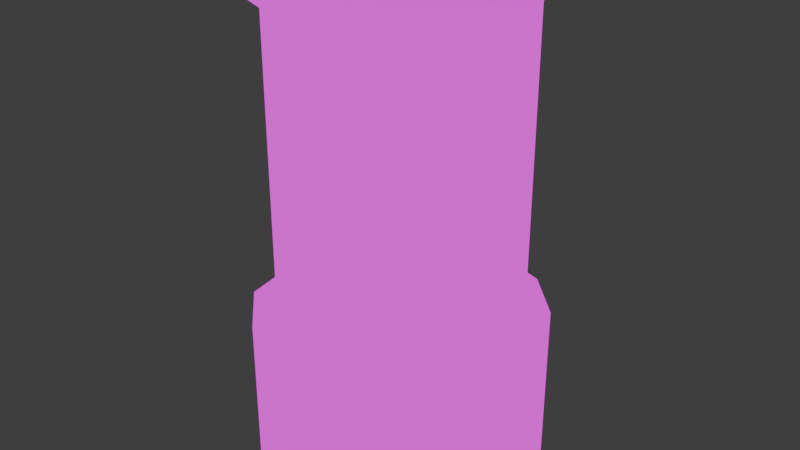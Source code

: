 # Source: towerelementmid.blend  (saved by Blender 4.0.36; exported with 4.5.12 LTS)
import bpy
from mathutils import Matrix  # noqa: F401  (used for matrix-valued properties, if any)

bpy.ops.wm.read_factory_settings(use_empty=True)
scene = bpy.context.scene
scene.name = 'Scene'

# ---- collections
col_collection = bpy.data.collections.new('Collection'); scene.collection.children.link(col_collection)

# ---- images (referenced by path relative to the original .blend; pixels are not part of the script)
import os
ASSET_DIR = os.environ.get("B2B_ASSET_DIR", "")  # directory of the original .blend (textures are referenced by path, not embedded)
HERE = os.path.dirname(os.path.abspath(__file__))  # packed textures are extracted next to this script under _unpacked/

def load_image(name, relpath, width, height, colorspace="sRGB"):
    """Load a texture the original file referenced (path relative to the .blend, or extracted next to this script)."""
    p = next((c for c in (os.path.join(HERE, relpath), os.path.join(ASSET_DIR, relpath)) if relpath and os.path.exists(c)), "")
    if p:
        img = bpy.data.images.load(p, check_existing=True)
        img.name = name
    else:  # same state as the original file: an image datablock whose file is absent (Cycles renders it pink)
        img = bpy.data.images.new(name, width, height)
        img.source = "FILE"
        img.filepath = "//" + (relpath or name)
    img.colorspace_settings.name = colorspace
    return img
img_towermap_png = load_image('towermap.png', 'towermap.png', 1024, 1024, 'sRGB')
img_towermap_png_001 = load_image('towermap.png.001', 'towermap.png', 1024, 1024, 'sRGB')

# ---- materials (node trees are filled in below, after node groups)
mat_material = bpy.data.materials.new('Material')
mat_material.use_transparent_shadow = False

# ---- node groups
ng_auto_smooth = bpy.data.node_groups.new('Auto Smooth', 'GeometryNodeTree')
_s = ng_auto_smooth.interface.new_socket(name='Geometry', in_out='OUTPUT', socket_type='NodeSocketGeometry')
_s = ng_auto_smooth.interface.new_socket(name='Geometry', in_out='INPUT', socket_type='NodeSocketGeometry')
_s = ng_auto_smooth.interface.new_socket(name='Angle', in_out='INPUT', socket_type='NodeSocketFloat')
_s.subtype = 'ANGLE'
_s.min_value = 0.0
_s.max_value = 3.142
ng_auto_smooth.is_modifier = True
_N = ng_auto_smooth.nodes; _L = ng_auto_smooth.links
n0 = _N.new('NodeGroupOutput'); n0.name = 'Group Output'; n0.location = (480, -100)
n1 = _N.new('NodeGroupInput'); n1.name = 'Group Input'; n1.location = (-420, -300)
n2 = _N.new('NodeGroupInput'); n2.name = 'Group Input.001'; n2.location = (-60, -100)
n3 = _N.new('GeometryNodeSetShadeSmooth'); n3.name = 'Set Shade Smooth'; n3.location = (120, -100)
n3.domain = 'EDGE'
n4 = _N.new('GeometryNodeSetShadeSmooth'); n4.name = 'Set Shade Smooth.001'; n4.location = (300, -100)
n5 = _N.new('GeometryNodeInputMeshEdgeAngle'); n5.name = 'Edge Angle'; n5.location = (-420, -220)
n6 = _N.new('GeometryNodeInputEdgeSmooth'); n6.name = 'Is Edge Smooth'; n6.location = (-60, -160)
n7 = _N.new('GeometryNodeInputShadeSmooth'); n7.name = 'Is Face Smooth'; n7.location = (-240, -340)
n8 = _N.new('FunctionNodeBooleanMath'); n8.name = 'Boolean Math'; n8.location = (-60, -220)
n9 = _N.new('FunctionNodeCompare'); n9.name = 'Compare'; n9.location = (-240, -180)
n9.operation = 'LESS_EQUAL'
_L.new(n5.outputs[0], n9.inputs[0])
_L.new(n4.outputs[0], n0.inputs[0])
_L.new(n1.outputs[1], n9.inputs[1])
_L.new(n9.outputs[0], n8.inputs[0])
_L.new(n7.outputs[0], n8.inputs[1])
_L.new(n2.outputs[0], n3.inputs[0])
_L.new(n6.outputs[0], n3.inputs[1])
_L.new(n3.outputs[0], n4.inputs[0])
_L.new(n8.outputs[0], n3.inputs[2])
n0.is_active_output = True

# ---- material node trees
mat_material.use_nodes = True; mat_material.node_tree.nodes.clear()
_N = mat_material.node_tree.nodes; _L = mat_material.node_tree.links
n0 = _N.new('ShaderNodeMixShader'); n0.name = 'Mix Shader.001'; n0.location = (1676, 1083)
n0.inputs[0].default_value = 1.0
n1 = _N.new('ShaderNodeTexImage'); n1.name = 'Image Texture.001'; n1.location = (1033, 1294)
n1.image = img_towermap_png
n1.interpolation = 'Closest'
n2 = _N.new('ShaderNodeBsdfPrincipled'); n2.name = 'Principled BSDF.001'; n2.location = (1356, 1309)
n2.inputs[2].default_value = 1.0
n2.inputs[3].default_value = 1.45
n3 = _N.new('ShaderNodeTexImage'); n3.name = 'Image Texture'; n3.location = (-405, 581)
n3.image = img_towermap_png_001
n3.interpolation = 'Closest'
n4 = _N.new('ShaderNodeSeparateColor'); n4.name = 'Separate Color'; n4.location = (294, 895)
n5 = _N.new('ShaderNodeShaderToRGB'); n5.name = 'Shader to RGB'; n5.location = (121, 800)
n6 = _N.new('ShaderNodeMath'); n6.name = 'Math'; n6.location = (640, 796)
n6.operation = 'CEIL'
n6.use_clamp = True
n7 = _N.new('ShaderNodeMix'); n7.name = 'Mix'; n7.location = (822, 962)
n7.inputs[0].default_value = 0.0
n8 = _N.new('ShaderNodeMapRange'); n8.name = 'Map Range'; n8.location = (462, 951)
n8.interpolation_type = 'STEPPED'
n8.inputs[1].default_value = 0.01
n8.inputs[5].default_value = 80.0
n9 = _N.new('ShaderNodeBsdfDiffuse'); n9.name = 'Diffuse BSDF'; n9.location = (-53, 753)
n10 = _N.new('ShaderNodeMix'); n10.name = 'Mix.002'; n10.location = (460, 606)
n10.data_type = 'RGBA'
n10.inputs[0].default_value = 0.8533
n10.inputs[7].default_value = (0.001668, 0.007015, 0.01395, 1.0)
n11 = _N.new('ShaderNodeMix'); n11.name = 'Mix.001'; n11.location = (1051, 868)
n11.data_type = 'RGBA'
n12 = _N.new('ShaderNodeOutputMaterial'); n12.name = 'Material Output.001'; n12.location = (1326, 882)
_L.new(n4.outputs[2], n8.inputs[0])
_L.new(n5.outputs[0], n4.inputs[0])
_L.new(n8.outputs[0], n6.inputs[0])
_L.new(n7.outputs[0], n11.inputs[0])
_L.new(n6.outputs[0], n7.inputs[2])
_L.new(n8.outputs[0], n7.inputs[3])
_L.new(n10.outputs[2], n11.inputs[6])
_L.new(n9.outputs[0], n5.inputs[0])
_L.new(n2.outputs[0], n0.inputs[1])
_L.new(n3.outputs[0], n9.inputs[0])
_L.new(n3.outputs[0], n10.inputs[6])
_L.new(n3.outputs[0], n11.inputs[7])
_L.new(n1.outputs[0], n2.inputs[0])
_L.new(n11.outputs[2], n12.inputs[0])
n12.is_active_output = True

# ---- world
world_world = bpy.data.worlds.new('World'); scene.world = world_world
world_world.use_nodes = True; world_world.node_tree.nodes.clear()
_N = world_world.node_tree.nodes; _L = world_world.node_tree.links
n0 = _N.new('ShaderNodeOutputWorld'); n0.name = 'World Output'; n0.location = (300, 300)
n1 = _N.new('ShaderNodeBackground'); n1.name = 'Background'; n1.location = (10, 300)
n1.inputs[0].default_value = (0.5603, 0.5603, 0.5603, 1.0)
n1.inputs[1].default_value = 0.1
_L.new(n1.outputs[0], n0.inputs[0])
n0.is_active_output = True
world_world.color = (0.05088, 0.05088, 0.05088)
world_world.use_sun_shadow = False
world_world.sun_shadow_jitter_overblur = 0.0

# ---- meshes
me_cube_002 = bpy.data.meshes.new('Cube.002')
me_cube_002.from_pydata([(-0.6261, -1.0, -8.33e-08), (-1.0, -0.6261, -8.33e-08), (-1.0, 0.6261, -8.33e-08), (-0.6261, 1.0, -8.33e-08), (0.6261, -1.0, -8.33e-08), (-0.6261, -1.0, 2.0), (-0.6261, 1.0, 2.0), (0.6261, -1.0, 2.0), (0.6261, -0.6261, 2.0), (0.6261, 0.6261, 2.0), (-0.6261, -0.6261, 2.0), (-0.6261, 0.6261, 2.0), (0.6261, -0.6261, -8.941e-08), (0.6261, 0.6261, -8.941e-08), (-0.6261, -0.6261, -8.941e-08), (-0.6261, 0.6261, -8.941e-08), (0.6261, 1.0, -8.33e-08), (1.0, 0.6261, -8.33e-08), (0.6261, 1.0, 2.0), (1.0, 0.6261, 2.0), (-1.0, 0.6261, 2.0), (-1.0, -0.6261, 2.0), (1.0, -0.6261, -8.33e-08), (1.0, -0.6261, 2.0), (-1.0, 0.2399, 1.198), (-1.0, -0.2382, 1.198), (-1.0, -0.2382, 0.8001), (-1.0, 0.2416, 0.8001), (-1.0, 0.1426, 1.198), (-1.0, -0.1437, 1.198), (-1.0, 0.1426, 1.677), (-1.0, -0.1437, 1.677), (-1.103, -0.1437, 1.198), (-1.103, -0.2382, 1.198), (-1.103, -0.2382, 0.8001), (-1.103, 0.2416, 0.8001), (-1.103, 0.2399, 1.198), (-1.103, 0.1426, 1.198), (-0.9194, 0.1426, 1.198), (-0.9194, -0.1437, 1.198), (-0.9194, 0.1426, 1.677), (-0.9194, -0.1437, 1.677), (1.0, -0.2399, 1.198), (1.0, 0.2382, 1.198), (1.0, 0.2382, 0.8001), (1.0, -0.2416, 0.8001), (1.0, -0.1426, 1.198), (1.0, 0.1437, 1.198), (1.0, -0.1426, 1.677), (1.0, 0.1437, 1.677), (1.103, 0.1437, 1.198), (1.103, 0.2382, 1.198), (1.103, 0.2382, 0.8001), (1.103, -0.2416, 0.8001), (1.103, -0.2399, 1.198), (1.103, -0.1426, 1.198), (0.9194, -0.1426, 1.198), (0.9194, 0.1437, 1.198), (0.9194, -0.1426, 1.677), (0.9194, 0.1437, 1.677)], [], [(1, 21, 25, 26), (17, 19, 43, 44), (7, 4, 22, 23), (4, 12, 14, 0), (0, 5, 21, 1), (3, 6, 18, 16), (16, 18, 19, 17), (6, 3, 2, 20), (4, 7, 5, 0), (7, 8, 10, 5), (21, 10, 11, 20), (8, 7, 23), (18, 9, 19), (19, 9, 8, 23), (20, 11, 6), (6, 11, 9, 18), (5, 10, 21), (11, 10, 8, 9), (1, 14, 15, 2), (12, 4, 22), (16, 13, 17), (17, 13, 12, 22), (2, 15, 3), (3, 15, 13, 16), (0, 14, 1), (15, 14, 12, 13), (36, 35, 34, 33, 32, 37), (2, 27, 24, 20), (29, 28, 37, 32), (31, 30, 40, 41), (20, 24, 28, 30), (21, 31, 29, 25), (30, 31, 21, 20), (26, 27, 2, 1), (24, 27, 35, 36), (26, 25, 33, 34), (28, 24, 36, 37), (27, 26, 34, 35), (25, 29, 32, 33), (39, 41, 40, 38), (28, 29, 39, 38), (29, 31, 41, 39), (30, 28, 38, 40), (54, 53, 52, 51, 50, 55), (22, 45, 42, 23), (47, 46, 55, 50), (49, 48, 58, 59), (23, 42, 46, 48), (19, 49, 47, 43), (48, 49, 19, 23), (44, 45, 22, 17), (42, 45, 53, 54), (44, 43, 51, 52), (46, 42, 54, 55), (45, 44, 52, 53), (43, 47, 50, 51), (57, 59, 58, 56), (46, 47, 57, 56), (47, 49, 59, 57), (48, 46, 56, 58)])
me_cube_002.polygons.foreach_set('use_smooth', [True] * 60)
_uv = me_cube_002.uv_layers.new(name='UVMap')
_uv.uv.foreach_set('vector', [0.9141, 0.2891, 0.9141, 0.4844, 0.8828, 0.4062, 0.8828, 0.3672, 0.9141, 0.2891, 0.9141, 0.4844, 0.8828, 0.4062, 0.8828, 0.3672, 0.5547, 0.4844, 0.5547, 0.2891, 0.6016, 0.2891, 0.6016, 0.4844, 0.6016, 0.2422, 0.5547, 0.2422, 0.5547, 0.1406, 0.6016, 0.1406, 0.6016, 0.2891, 0.6016, 0.4844, 0.5547, 0.4844, 0.5547, 0.2891, 0.5547, 0.2891, 0.5547, 0.4844, 0.4531, 0.4844, 0.4531, 0.2891, 0.4531, 0.2891, 0.4531, 0.4844, 0.4062, 0.4844, 0.4062, 0.2891, 0.5547, 0.4844, 0.5547, 0.2891, 0.6016, 0.2891, 0.6016, 0.4844, 0.5547, 0.2891, 0.5547, 0.4844, 0.4531, 0.4844, 0.4531, 0.2891, 0.6016, 0.6328, 0.5547, 0.6328, 0.5547, 0.5312, 0.6016, 0.5312, 0.5547, 0.4844, 0.5547, 0.5312, 0.4531, 0.5312, 0.4531, 0.4844, 0.5547, 0.6328, 0.6016, 0.6328, 0.5547, 0.6797, 0.4062, 0.6328, 0.4531, 0.6328, 0.4531, 0.6797, 0.4531, 0.6797, 0.4531, 0.6328, 0.5547, 0.6328, 0.5547, 0.6797, 0.4531, 0.4844, 0.4531, 0.5312, 0.4062, 0.5312, 0.4062, 0.5312, 0.4531, 0.5312, 0.4531, 0.6328, 0.4062, 0.6328, 0.6016, 0.5312, 0.5547, 0.5312, 0.5547, 0.4844, 0.4531, 0.5312, 0.5547, 0.5312, 0.5547, 0.6328, 0.4531, 0.6328, 0.5547, 0.09375, 0.5547, 0.1406, 0.4531, 0.1406, 0.4531, 0.09375, 0.5547, 0.2422, 0.6016, 0.2422, 0.5547, 0.2891, 0.4062, 0.2422, 0.4531, 0.2422, 0.4531, 0.2891, 0.4531, 0.2891, 0.4531, 0.2422, 0.5547, 0.2422, 0.5547, 0.2891, 0.4531, 0.09375, 0.4531, 0.1406, 0.4062, 0.1406, 0.4062, 0.1406, 0.4531, 0.1406, 0.4531, 0.2422, 0.4062, 0.2422, 0.6016, 0.1406, 0.5547, 0.1406, 0.5547, 0.09375, 0.4531, 0.1406, 0.5547, 0.1406, 0.5547, 0.2422, 0.4531, 0.2422, 0.8438, 0.4062, 0.8438, 0.3672, 0.8828, 0.3672, 0.8828, 0.4062, 0.875, 0.4062, 0.8516, 0.4062, 0.8125, 0.2891, 0.8438, 0.3672, 0.8438, 0.4062, 0.8125, 0.4844, 0.9922, 0.4688, 0.9688, 0.4688, 0.9688, 0.4766, 0.9922, 0.4766, 0.9922, 0.4609, 0.9688, 0.4609, 0.9688, 0.4531, 0.9922, 0.4531, 0.8125, 0.4844, 0.8438, 0.4062, 0.8516, 0.4062, 0.8516, 0.4531, 0.9141, 0.4844, 0.875, 0.4531, 0.875, 0.4062, 0.8828, 0.4062, 0.8516, 0.4531, 0.875, 0.4531, 0.9141, 0.4844, 0.8125, 0.4844, 0.8828, 0.3672, 0.8438, 0.3672, 0.8125, 0.2891, 0.9141, 0.2891, 0.9688, 0.4062, 0.9688, 0.3672, 0.9766, 0.3672, 0.9766, 0.4062, 0.9766, 0.3672, 0.9766, 0.4062, 0.9688, 0.4062, 0.9688, 0.3672, 0.9688, 0.4688, 0.9609, 0.4688, 0.9609, 0.4766, 0.9688, 0.4766, 0.9609, 0.3594, 1.0, 0.3594, 1.0, 0.3672, 0.9609, 0.3672, 1.0, 0.4688, 0.9922, 0.4688, 0.9922, 0.4766, 1.0, 0.4766, 0.875, 0.4062, 0.875, 0.4531, 0.8516, 0.4531, 0.8516, 0.4062, 0.9688, 0.4766, 0.9922, 0.4766, 0.9922, 0.4844, 0.9688, 0.4844, 0.9688, 0.4062, 0.9688, 0.4531, 0.9766, 0.4531, 0.9766, 0.4062, 0.9766, 0.4531, 0.9766, 0.4062, 0.9688, 0.4062, 0.9688, 0.4531, 0.8438, 0.4062, 0.8438, 0.3672, 0.8828, 0.3672, 0.8828, 0.4062, 0.875, 0.4062, 0.8516, 0.4062, 0.8125, 0.2891, 0.8438, 0.3672, 0.8438, 0.4062, 0.8125, 0.4844, 0.9922, 0.4688, 0.9688, 0.4688, 0.9688, 0.4766, 0.9922, 0.4766, 0.9922, 0.4609, 0.9688, 0.4609, 0.9688, 0.4531, 0.9922, 0.4531, 0.8125, 0.4844, 0.8438, 0.4062, 0.8516, 0.4062, 0.8516, 0.4531, 0.9141, 0.4844, 0.875, 0.4531, 0.875, 0.4062, 0.8828, 0.4062, 0.8516, 0.4531, 0.875, 0.4531, 0.9141, 0.4844, 0.8125, 0.4844, 0.8828, 0.3672, 0.8438, 0.3672, 0.8125, 0.2891, 0.9141, 0.2891, 0.9688, 0.4062, 0.9688, 0.3672, 0.9766, 0.3672, 0.9766, 0.4062, 0.9766, 0.3672, 0.9766, 0.4062, 0.9688, 0.4062, 0.9688, 0.3672, 0.9688, 0.4688, 0.9609, 0.4688, 0.9609, 0.4766, 0.9688, 0.4766, 0.9609, 0.3594, 1.0, 0.3594, 1.0, 0.3672, 0.9609, 0.3672, 1.0, 0.4688, 0.9922, 0.4688, 0.9922, 0.4766, 1.0, 0.4766, 0.875, 0.4062, 0.875, 0.4531, 0.8516, 0.4531, 0.8516, 0.4062, 0.9688, 0.4766, 0.9922, 0.4766, 0.9922, 0.4844, 0.9688, 0.4844, 0.9688, 0.4062, 0.9688, 0.4531, 0.9766, 0.4531, 0.9766, 0.4062, 0.9766, 0.4531, 0.9766, 0.4062, 0.9688, 0.4062, 0.9688, 0.4531])
me_cube_002.materials.append(mat_material)
me_cube_002.update()
me_cube_006 = bpy.data.meshes.new('Cube.006')
me_cube_006.from_pydata([(-0.7513, -1.2, -1.192e-07), (0.7513, -1.2, -1.192e-07), (1.2, 0.7513, 3.576e-07), (-0.7513, -1.2, 1.803), (-1.2, -0.7513, 1.803), (0.7513, -1.2, 1.803), (1.2, -0.7513, 1.803), (0.7513, -0.7513, -1.192e-07), (0.7513, 0.7513, -1.192e-07), (-0.7513, -0.7513, -1.192e-07), (-0.7513, 0.7513, -1.192e-07), (-0.6261, -1.0, 2.0), (-1.0, -0.6261, 2.0), (0.6261, -1.0, 2.0), (0.6261, -0.6261, 2.0), (0.6261, 0.6261, 2.0), (-0.6261, -0.6261, 2.0), (-0.6261, 0.6261, 2.0), (0.7513, 1.2, -1.192e-07), (-1.2, 0.7513, 3.576e-07), (-0.7513, 1.2, -1.192e-07), (0.7513, 1.2, 1.803), (-0.7513, 1.2, 1.803), (-1.2, 0.7513, 1.803), (0.6261, 1.0, 2.0), (-0.6261, 1.0, 2.0), (-1.0, 0.6261, 2.0), (1.2, -0.7513, -1.192e-07), (1.2, 0.7513, 1.803), (1.0, -0.6261, 2.0), (1.0, 0.6261, 2.0), (-1.2, -0.7513, -1.192e-07)], [], [(5, 1, 27, 6), (1, 7, 9, 0), (0, 3, 4, 31), (1, 5, 3, 0), (31, 9, 10, 19), (7, 1, 27), (18, 8, 2), (2, 8, 7, 27), (19, 10, 20), (20, 10, 8, 18), (0, 9, 31), (10, 9, 7, 8), (13, 14, 16, 11), (12, 16, 17, 26), (14, 13, 29), (24, 15, 30), (30, 15, 14, 29), (26, 17, 25), (25, 17, 15, 24), (11, 16, 12), (17, 16, 14, 15), (4, 3, 11, 12), (3, 5, 13, 11), (6, 29, 13, 5), (22, 20, 19, 23), (18, 21, 28, 2), (20, 22, 21, 18), (28, 21, 24, 30), (21, 22, 25, 24), (23, 26, 25, 22), (2, 28, 6, 27), (6, 28, 30, 29), (31, 4, 23, 19), (23, 4, 12, 26)])
me_cube_006.polygons.foreach_set('use_smooth', [True] * 34)
_uv = me_cube_006.uv_layers.new(name='UVMap')
_uv.uv.foreach_set('vector', [0.3359, 0.4688, 0.3359, 0.2891, 0.3906, 0.2891, 0.3906, 0.4688, 0.6016, 0.2422, 0.5547, 0.2422, 0.5547, 0.1406, 0.6016, 0.1406, 0.2031, 0.2891, 0.2031, 0.4688, 0.1484, 0.4688, 0.1484, 0.2891, 0.3359, 0.2891, 0.3359, 0.4688, 0.2031, 0.4688, 0.2031, 0.2891, 0.5547, 0.09375, 0.5547, 0.1406, 0.4531, 0.1406, 0.4531, 0.09375, 0.5547, 0.2422, 0.6016, 0.2422, 0.5547, 0.2891, 0.4062, 0.2422, 0.4531, 0.2422, 0.4531, 0.2891, 0.4531, 0.2891, 0.4531, 0.2422, 0.5547, 0.2422, 0.5547, 0.2891, 0.4531, 0.09375, 0.4531, 0.1406, 0.4062, 0.1406, 0.4062, 0.1406, 0.4531, 0.1406, 0.4531, 0.2422, 0.4062, 0.2422, 0.6016, 0.1406, 0.5547, 0.1406, 0.5547, 0.09375, 0.4531, 0.1406, 0.5547, 0.1406, 0.5547, 0.2422, 0.4531, 0.2422, 0.6016, 0.6328, 0.5547, 0.6328, 0.5547, 0.5312, 0.6016, 0.5312, 0.5547, 0.4844, 0.5547, 0.5312, 0.4531, 0.5312, 0.4531, 0.4844, 0.5547, 0.6328, 0.6016, 0.6328, 0.5547, 0.6797, 0.4062, 0.6328, 0.4531, 0.6328, 0.4531, 0.6797, 0.4531, 0.6797, 0.4531, 0.6328, 0.5547, 0.6328, 0.5547, 0.6797, 0.4531, 0.4844, 0.4531, 0.5312, 0.4062, 0.5312, 0.4062, 0.5312, 0.4531, 0.5312, 0.4531, 0.6328, 0.4062, 0.6328, 0.6016, 0.5312, 0.5547, 0.5312, 0.5547, 0.4844, 0.4531, 0.5312, 0.5547, 0.5312, 0.5547, 0.6328, 0.4531, 0.6328, 0.1484, 0.4688, 0.2031, 0.4688, 0.1984, 0.4922, 0.1532, 0.4922, 0.2031, 0.4688, 0.3359, 0.4688, 0.3239, 0.4922, 0.2152, 0.4922, 0.3906, 0.4688, 0.3855, 0.4922, 0.341, 0.4922, 0.3359, 0.4688, 0.3359, 0.4688, 0.3359, 0.2891, 0.3906, 0.2891, 0.3906, 0.4688, 0.2031, 0.2891, 0.2031, 0.4688, 0.1484, 0.4688, 0.1484, 0.2891, 0.3359, 0.2891, 0.3359, 0.4688, 0.2031, 0.4688, 0.2031, 0.2891, 0.1484, 0.4688, 0.2031, 0.4688, 0.1984, 0.4922, 0.1532, 0.4922, 0.2031, 0.4688, 0.3359, 0.4688, 0.3239, 0.4922, 0.2152, 0.4922, 0.3906, 0.4688, 0.3855, 0.4922, 0.341, 0.4922, 0.3359, 0.4688, 0.3359, 0.2891, 0.3359, 0.4688, 0.2031, 0.4688, 0.2031, 0.2891, 0.2031, 0.4688, 0.3359, 0.4688, 0.3239, 0.4922, 0.2152, 0.4922, 0.3359, 0.2891, 0.3359, 0.4688, 0.2031, 0.4688, 0.2031, 0.2891, 0.2031, 0.4688, 0.3359, 0.4688, 0.3239, 0.4922, 0.2152, 0.4922])
me_cube_006.materials.append(mat_material)
me_cube_006.update()
me_cube_008 = bpy.data.meshes.new('Cube.008')
me_cube_008.from_pydata([(-0.6261, -1.0, -3.217e-07), (-1.0, -0.6261, -8.33e-08), (-1.0, 0.6261, -8.33e-08), (-0.6261, 1.0, -8.33e-08), (0.6261, -1.0, -8.33e-08), (-0.6261, -1.0, 1.0), (0.6261, -1.0, 1.0), (0.6261, -0.6261, -8.941e-08), (0.6261, 0.6261, -8.941e-08), (-0.6261, -0.6261, -8.941e-08), (-0.6261, 0.6261, -8.941e-08), (0.6261, 1.0, -8.33e-08), (1.0, 0.6261, -8.33e-08), (1.0, -0.6261, -8.33e-08), (1.0, -0.6261, 1.0), (0.2712, -0.6761, 1.0), (-0.2722, -0.6761, 1.0), (0.6261, -1.0, 0.7526), (-0.6261, -1.0, 0.7526), (1.0, -0.6261, 0.7526), (-1.0, -0.6261, 0.7526), (0.2717, -1.0, 1.0), (-0.2717, -1.0, 1.0), (0.2717, -1.0, 0.7526), (-0.2717, -1.0, 0.7526), (0.2717, -1.0, 1.245), (-0.2717, -1.0, 1.245), (0.2712, -0.6761, 1.245), (-0.2722, -0.6761, 1.245), (0.2717, -1.117, 1.0), (-0.2717, -1.117, 1.0), (0.2717, -1.117, 0.8338), (-0.2717, -1.117, 0.8338), (0.2717, -1.117, 1.245), (-0.2717, -1.117, 1.245), (0.6261, -1.0, 1.245), (1.0, -0.6261, 1.245), (1.076, -0.7017, 0.8338), (1.076, -0.7017, 1.0), (0.7017, -1.076, 1.0), (0.7017, -1.076, 0.8338), (0.7017, -1.076, 1.245), (1.076, -0.7017, 1.245), (0.4977, -0.8716, 1.0), (0.8736, -0.4997, 1.0), (0.4977, -0.8716, 1.245), (0.4977, -0.6766, 1.245), (0.8736, -0.4997, 1.245), (0.6746, -0.4997, 1.245), (0.4977, -0.6766, 1.0), (0.6746, -0.4997, 1.0), (-1.0, -0.6261, 1.0), (-1.076, -0.7017, 0.8338), (-1.076, -0.7017, 1.0), (-0.7017, -1.076, 1.0), (-0.7017, -1.076, 0.8338), (-0.6261, -1.0, 1.245), (-1.0, -0.6261, 1.245), (-0.8716, -0.4977, 1.0), (-0.4997, -0.8736, 1.0), (-0.6766, -0.4977, 1.0), (-0.4997, -0.6746, 1.0), (-0.4828, -0.4828, 1.0), (0.4828, -0.4828, 1.0), (-0.4828, 0.4828, 1.0), (0.4828, 0.4828, 1.0), (-1.076, -0.7017, 1.245), (-0.7017, -1.076, 1.245), (-0.8716, -0.4977, 1.245), (-0.6766, -0.4977, 1.245), (-0.4997, -0.8736, 1.245), (-0.4997, -0.6746, 1.245), (0.6261, 1.0, 1.0), (-0.6261, 1.0, 1.0), (-1.0, 0.6261, 1.0), (-0.2712, 0.6761, 1.0), (0.2722, 0.6761, 1.0), (-0.6261, 1.0, 0.7526), (0.6261, 1.0, 0.7526), (-1.0, 0.6261, 0.7526), (1.0, 0.6261, 0.7526), (-0.2717, 1.0, 1.0), (0.2717, 1.0, 1.0), (-0.2717, 1.0, 0.7526), (0.2717, 1.0, 0.7526), (-0.2717, 1.0, 1.245), (0.2717, 1.0, 1.245), (-0.2712, 0.6761, 1.245), (0.2722, 0.6761, 1.245), (-0.2717, 1.117, 1.0), (0.2717, 1.117, 1.0), (-0.2717, 1.117, 0.8338), (0.2717, 1.117, 0.8338), (-0.2717, 1.117, 1.245), (0.2717, 1.117, 1.245), (-0.6261, 1.0, 1.245), (-1.0, 0.6261, 1.245), (-1.076, 0.7017, 0.8338), (-1.076, 0.7017, 1.0), (-0.7017, 1.076, 1.0), (-0.7017, 1.076, 0.8338), (-0.7017, 1.076, 1.245), (-1.076, 0.7017, 1.245), (-0.4977, 0.8716, 1.0), (-0.8736, 0.4997, 1.0), (-0.4977, 0.8716, 1.245), (-0.4977, 0.6766, 1.245), (-0.8736, 0.4997, 1.245), (-0.6746, 0.4997, 1.245), (-0.4977, 0.6766, 1.0), (-0.6746, 0.4997, 1.0), (1.0, 0.6261, 1.0), (1.076, 0.7017, 0.8338), (1.076, 0.7017, 1.0), (0.7017, 1.076, 1.0), (0.7017, 1.076, 0.8338), (0.6261, 1.0, 1.245), (1.0, 0.6261, 1.245), (0.8716, 0.4977, 1.0), (0.4997, 0.8736, 1.0), (0.6766, 0.4977, 1.0), (0.4997, 0.6746, 1.0), (1.076, 0.7017, 1.245), (0.7017, 1.076, 1.245), (0.8716, 0.4977, 1.245), (0.6766, 0.4977, 1.245), (0.4997, 0.8736, 1.245), (0.4997, 0.6746, 1.245), (0.6761, 0.2712, 1.0), (0.6761, -0.2722, 1.0), (1.0, 0.2717, 1.0), (1.0, -0.2717, 1.0), (1.0, 0.2717, 0.7526), (1.0, -0.2717, 0.7526), (1.0, 0.2717, 1.245), (1.0, -0.2717, 1.245), (0.6761, 0.2712, 1.245), (0.6761, -0.2722, 1.245), (1.117, 0.2717, 1.0), (1.117, -0.2717, 1.0), (1.117, 0.2717, 0.8338), (1.117, -0.2717, 0.8338), (1.117, 0.2717, 1.245), (1.117, -0.2717, 1.245), (-0.6761, -0.2712, 1.0), (-0.6761, 0.2722, 1.0), (-1.0, -0.2717, 1.0), (-1.0, 0.2717, 1.0), (-1.0, -0.2717, 0.7526), (-1.0, 0.2717, 0.7526), (-1.0, -0.2717, 1.245), (-1.0, 0.2717, 1.245), (-0.6761, -0.2712, 1.245), (-0.6761, 0.2722, 1.245), (-1.117, -0.2717, 1.0), (-1.117, 0.2717, 1.0), (-1.117, -0.2717, 0.8338), (-1.117, 0.2717, 0.8338), (-1.117, -0.2717, 1.245), (-1.117, 0.2717, 1.245), (-0.2722, -0.6761, 0.9342), (0.2712, -0.6761, 0.9342), (-0.4828, 0.4828, 0.9342), (-0.4828, -0.4828, 0.9342), (0.4828, -0.4828, 0.9342), (0.4828, 0.4828, 0.9342), (0.2722, 0.6761, 0.9342), (-0.2712, 0.6761, 0.9342), (0.6761, -0.2722, 0.9342), (0.6761, 0.2712, 0.9342), (-0.6761, 0.2722, 0.9342), (-0.6761, -0.2712, 0.9342)], [], [(17, 4, 13, 19), (4, 0, 9, 7), (0, 24, 18), (1, 2, 10, 9), (7, 13, 4), (11, 12, 8), (12, 13, 7, 8), (2, 3, 10), (3, 11, 8, 10), (0, 1, 9), (10, 8, 7, 9), (25, 26, 34, 33), (4, 23, 24, 0), (69, 60, 58, 68), (14, 36, 42, 38), (17, 6, 21, 23), (21, 25, 33, 29), (25, 27, 28, 26), (16, 22, 26, 28), (21, 15, 27, 25), (15, 16, 28, 27), (30, 29, 33, 34), (31, 29, 30, 32), (23, 21, 29, 31), (26, 22, 30, 34), (22, 24, 32, 30), (24, 23, 31, 32), (36, 35, 41, 42), (36, 14, 44, 47), (39, 40, 37, 38), (39, 38, 42, 41), (19, 14, 38, 37), (35, 6, 39, 41), (17, 19, 37, 40), (6, 17, 40, 39), (47, 44, 50, 48), (48, 50, 49, 46), (45, 43, 6, 35), (35, 36, 47, 45), (46, 49, 43, 45), (15, 21, 43, 49), (6, 43, 21), (57, 56, 70, 68), (68, 58, 51, 57), (71, 61, 60, 69), (70, 59, 61, 71), (51, 20, 52, 53), (20, 18, 55, 52), (57, 51, 53, 66), (18, 5, 54, 55), (53, 54, 67, 66), (53, 52, 55, 54), (56, 5, 59, 70), (56, 57, 66, 67), (5, 56, 67, 54), (20, 1, 0, 18), (23, 4, 17), (24, 22, 5, 18), (47, 48, 46, 45), (144, 62, 163, 171), (49, 50, 63), (49, 63, 15), (145, 144, 171, 170), (16, 62, 61), (61, 62, 60), (16, 61, 59, 22), (5, 22, 59), (70, 71, 69, 68), (77, 3, 2, 79), (11, 84, 78), (85, 86, 94, 93), (3, 83, 84, 11), (125, 120, 118, 124), (74, 96, 102, 98), (77, 73, 81, 83), (81, 85, 93, 89), (85, 87, 88, 86), (76, 82, 86, 88), (81, 75, 87, 85), (75, 76, 88, 87), (90, 89, 93, 94), (91, 89, 90, 92), (83, 81, 89, 91), (86, 82, 90, 94), (82, 84, 92, 90), (84, 83, 91, 92), (96, 95, 101, 102), (96, 74, 104, 107), (99, 100, 97, 98), (99, 98, 102, 101), (79, 74, 98, 97), (95, 73, 99, 101), (77, 79, 97, 100), (73, 77, 100, 99), (107, 104, 110, 108), (108, 110, 109, 106), (105, 103, 73, 95), (95, 96, 107, 105), (106, 109, 103, 105), (75, 81, 103, 109), (73, 103, 81), (117, 116, 126, 124), (124, 118, 111, 117), (127, 121, 120, 125), (126, 119, 121, 127), (111, 80, 112, 113), (80, 78, 115, 112), (117, 111, 113, 122), (78, 72, 114, 115), (113, 114, 123, 122), (113, 112, 115, 114), (116, 72, 119, 126), (116, 117, 122, 123), (72, 116, 123, 114), (80, 12, 11, 78), (83, 3, 77), (84, 82, 72, 78), (107, 108, 106, 105), (109, 110, 64), (109, 64, 75), (63, 129, 168, 164), (76, 65, 121), (121, 65, 120), (76, 121, 119, 82), (72, 82, 119), (126, 127, 125, 124), (13, 133, 19), (134, 135, 143, 142), (12, 132, 133, 13), (80, 111, 130, 132), (130, 134, 142, 138), (134, 136, 137, 135), (129, 131, 135, 137), (130, 128, 136, 134), (128, 129, 137, 136), (139, 138, 142, 143), (140, 138, 139, 141), (132, 130, 138, 140), (135, 131, 139, 143), (131, 133, 141, 139), (133, 132, 140, 141), (128, 130, 118, 120), (111, 118, 130), (132, 12, 80), (133, 131, 14, 19), (120, 65, 128), (128, 65, 165, 169), (129, 63, 50), (129, 50, 44, 131), (14, 131, 44), (2, 149, 79), (150, 151, 159, 158), (1, 148, 149, 2), (20, 51, 146, 148), (146, 150, 158, 154), (150, 152, 153, 151), (145, 147, 151, 153), (146, 144, 152, 150), (144, 145, 153, 152), (155, 154, 158, 159), (156, 154, 155, 157), (148, 146, 154, 156), (151, 147, 155, 159), (147, 149, 157, 155), (149, 148, 156, 157), (144, 146, 58, 60), (51, 58, 146), (148, 1, 20), (149, 147, 74, 79), (60, 62, 144), (65, 76, 166, 165), (145, 64, 110), (145, 110, 104, 147), (74, 147, 104), (163, 164, 165, 162), (161, 164, 163, 160), (167, 162, 165, 166), (169, 165, 164, 168), (171, 163, 162, 170), (15, 63, 164, 161), (76, 75, 167, 166), (75, 64, 162, 167), (16, 15, 161, 160), (64, 145, 170, 162), (129, 128, 169, 168), (62, 16, 160, 163)])
me_cube_008.polygons.foreach_set('use_smooth', [True] * 186)
_uv = me_cube_008.uv_layers.new(name='UVMap')
_uv.uv.foreach_set('vector', [0.3594, 0.7812, 0.3594, 0.7109, 0.4062, 0.7109, 0.4062, 0.7812, 0.6016, 0.2422, 0.6016, 0.1406, 0.5547, 0.1406, 0.5547, 0.2422, 0.2578, 0.7109, 0.2891, 0.7812, 0.2578, 0.7812, 0.5547, 0.09375, 0.4531, 0.09375, 0.4531, 0.1406, 0.5547, 0.1406, 0.5547, 0.2422, 0.5547, 0.2891, 0.6016, 0.2422, 0.4062, 0.2422, 0.4531, 0.2891, 0.4531, 0.2422, 0.4531, 0.2891, 0.5547, 0.2891, 0.5547, 0.2422, 0.4531, 0.2422, 0.4531, 0.09375, 0.4062, 0.1406, 0.4531, 0.1406, 0.4062, 0.1406, 0.4062, 0.2422, 0.4531, 0.2422, 0.4531, 0.1406, 0.6016, 0.1406, 0.5547, 0.09375, 0.5547, 0.1406, 0.4531, 0.1406, 0.4531, 0.2422, 0.5547, 0.2422, 0.5547, 0.1406, 0.2969, 0.8828, 0.2422, 0.8828, 0.2422, 0.8672, 0.2969, 0.8672, 0.3594, 0.7109, 0.3281, 0.7812, 0.2891, 0.7812, 0.2578, 0.7109, 0.4844, 0.8672, 0.4844, 0.8438, 0.4688, 0.8438, 0.4688, 0.8672, 0.4688, 0.8438, 0.4688, 0.8672, 0.4531, 0.8672, 0.4531, 0.8438, 0.3594, 0.7812, 0.3594, 0.8047, 0.3281, 0.8047, 0.3281, 0.7812, 0.3125, 0.8438, 0.3125, 0.8672, 0.2969, 0.8672, 0.2969, 0.8438, 0.2969, 0.8828, 0.2969, 0.9141, 0.2422, 0.9141, 0.2422, 0.8828, 0.3438, 0.8438, 0.3125, 0.8438, 0.3125, 0.8672, 0.3438, 0.8672, 0.3125, 0.8438, 0.3438, 0.8438, 0.3438, 0.8672, 0.3125, 0.8672, 0.3438, 0.8438, 0.3906, 0.8438, 0.3906, 0.8672, 0.3438, 0.8672, 0.2422, 0.8438, 0.2969, 0.8438, 0.2969, 0.8672, 0.2422, 0.8672, 0.2969, 0.8281, 0.2969, 0.8438, 0.2422, 0.8438, 0.2422, 0.8281, 0.3125, 0.8203, 0.3125, 0.8438, 0.2969, 0.8438, 0.2969, 0.8281, 0.3125, 0.8672, 0.3125, 0.8438, 0.2969, 0.8438, 0.2969, 0.8672, 0.3125, 0.8438, 0.3125, 0.8203, 0.2969, 0.8281, 0.2969, 0.8438, 0.2422, 0.8125, 0.2969, 0.8125, 0.2969, 0.8281, 0.2422, 0.8281, 0.4062, 0.875, 0.4531, 0.875, 0.4531, 0.8672, 0.4062, 0.8672, 0.4688, 0.8672, 0.4688, 0.8438, 0.4844, 0.8438, 0.4844, 0.8672, 0.4062, 0.8438, 0.4062, 0.8281, 0.4531, 0.8281, 0.4531, 0.8438, 0.4062, 0.8438, 0.4531, 0.8438, 0.4531, 0.8672, 0.4062, 0.8672, 0.4688, 0.8203, 0.4688, 0.8438, 0.4531, 0.8438, 0.4531, 0.8281, 0.4688, 0.8672, 0.4688, 0.8438, 0.4531, 0.8438, 0.4531, 0.8672, 0.4062, 0.8125, 0.4531, 0.8125, 0.4531, 0.8281, 0.4062, 0.8281, 0.4688, 0.8438, 0.4688, 0.8203, 0.4531, 0.8281, 0.4531, 0.8438, 0.5312, 0.8672, 0.5312, 0.8438, 0.5078, 0.8438, 0.5078, 0.8672, 0.5078, 0.8672, 0.5078, 0.8438, 0.4844, 0.8438, 0.4844, 0.8672, 0.4844, 0.8672, 0.4844, 0.8438, 0.4688, 0.8438, 0.4688, 0.8672, 0.4531, 0.875, 0.4062, 0.875, 0.4062, 0.8984, 0.4531, 0.8984, 0.4844, 0.8672, 0.4844, 0.8438, 0.4688, 0.8438, 0.4688, 0.8672, 0.6103, 0.7896, 0.6103, 0.7609, 0.6304, 0.7723, 0.6304, 0.7896, 0.6418, 0.7609, 0.6304, 0.7723, 0.6103, 0.7609, 0.4531, 0.875, 0.4062, 0.875, 0.4062, 0.8984, 0.4531, 0.8984, 0.4844, 0.8672, 0.4844, 0.8438, 0.4688, 0.8438, 0.4688, 0.8672, 0.5078, 0.8672, 0.5078, 0.8438, 0.4844, 0.8438, 0.4844, 0.8672, 0.5312, 0.8672, 0.5312, 0.8438, 0.5078, 0.8438, 0.5078, 0.8672, 0.4688, 0.8438, 0.4688, 0.8203, 0.4531, 0.8281, 0.4531, 0.8438, 0.4062, 0.8125, 0.4531, 0.8125, 0.4531, 0.8281, 0.4062, 0.8281, 0.4688, 0.8672, 0.4688, 0.8438, 0.4531, 0.8438, 0.4531, 0.8672, 0.4688, 0.8203, 0.4688, 0.8438, 0.4531, 0.8438, 0.4531, 0.8281, 0.4062, 0.8438, 0.4531, 0.8438, 0.4531, 0.8672, 0.4062, 0.8672, 0.4062, 0.8438, 0.4062, 0.8281, 0.4531, 0.8281, 0.4531, 0.8438, 0.4688, 0.8672, 0.4688, 0.8438, 0.4844, 0.8438, 0.4844, 0.8672, 0.4062, 0.875, 0.4531, 0.875, 0.4531, 0.8672, 0.4062, 0.8672, 0.4688, 0.8438, 0.4688, 0.8672, 0.4531, 0.8672, 0.4531, 0.8438, 0.3594, 0.7812, 0.3594, 0.7109, 0.4062, 0.7109, 0.4062, 0.7812, 0.3281, 0.7812, 0.3594, 0.7109, 0.3594, 0.7812, 0.2891, 0.7812, 0.2891, 0.8047, 0.2578, 0.8047, 0.2578, 0.7812, 0.4062, 0.8984, 0.4178, 0.9141, 0.4412, 0.9141, 0.4531, 0.8984, 0.4844, 0.9531, 0.4609, 0.9531, 0.4609, 0.9453, 0.4844, 0.9453, 0.6304, 0.7895, 0.6442, 0.8034, 0.6288, 0.8044, 0.6304, 0.7896, 0.6288, 0.8044, 0.6103, 0.7896, 0.5312, 0.9531, 0.4844, 0.9531, 0.4844, 0.9453, 0.5312, 0.9453, 0.562, 0.7896, 0.5436, 0.8044, 0.5418, 0.7898, 0.5418, 0.7898, 0.5436, 0.8044, 0.5277, 0.8034, 0.562, 0.7896, 0.5418, 0.7898, 0.5418, 0.7721, 0.5621, 0.7609, 0.5306, 0.7609, 0.5621, 0.7609, 0.5418, 0.7721, 0.4062, 0.8984, 0.4178, 0.9141, 0.4412, 0.9141, 0.4531, 0.8984, 0.3594, 0.7812, 0.3594, 0.7109, 0.4062, 0.7109, 0.4062, 0.7812, 0.2578, 0.7109, 0.2891, 0.7812, 0.2578, 0.7812, 0.2969, 0.8828, 0.2422, 0.8828, 0.2422, 0.8672, 0.2969, 0.8672, 0.3594, 0.7109, 0.3281, 0.7812, 0.2891, 0.7812, 0.2578, 0.7109, 0.4844, 0.8672, 0.4844, 0.8438, 0.4688, 0.8438, 0.4688, 0.8672, 0.4688, 0.8438, 0.4688, 0.8672, 0.4531, 0.8672, 0.4531, 0.8438, 0.3594, 0.7812, 0.3594, 0.8047, 0.3281, 0.8047, 0.3281, 0.7812, 0.3125, 0.8438, 0.3125, 0.8672, 0.2969, 0.8672, 0.2969, 0.8438, 0.2969, 0.8828, 0.2969, 0.9141, 0.2422, 0.9141, 0.2422, 0.8828, 0.3438, 0.8438, 0.3125, 0.8438, 0.3125, 0.8672, 0.3438, 0.8672, 0.3125, 0.8438, 0.3438, 0.8438, 0.3438, 0.8672, 0.3125, 0.8672, 0.3438, 0.8438, 0.3906, 0.8438, 0.3906, 0.8672, 0.3438, 0.8672, 0.2422, 0.8438, 0.2969, 0.8438, 0.2969, 0.8672, 0.2422, 0.8672, 0.2969, 0.8281, 0.2969, 0.8438, 0.2422, 0.8438, 0.2422, 0.8281, 0.3125, 0.8203, 0.3125, 0.8438, 0.2969, 0.8438, 0.2969, 0.8281, 0.3125, 0.8672, 0.3125, 0.8438, 0.2969, 0.8438, 0.2969, 0.8672, 0.3125, 0.8438, 0.3125, 0.8203, 0.2969, 0.8281, 0.2969, 0.8438, 0.2422, 0.8125, 0.2969, 0.8125, 0.2969, 0.8281, 0.2422, 0.8281, 0.4062, 0.875, 0.4531, 0.875, 0.4531, 0.8672, 0.4062, 0.8672, 0.4688, 0.8672, 0.4688, 0.8438, 0.4844, 0.8438, 0.4844, 0.8672, 0.4062, 0.8438, 0.4062, 0.8281, 0.4531, 0.8281, 0.4531, 0.8438, 0.4062, 0.8438, 0.4531, 0.8438, 0.4531, 0.8672, 0.4062, 0.8672, 0.4688, 0.8203, 0.4688, 0.8438, 0.4531, 0.8438, 0.4531, 0.8281, 0.4688, 0.8672, 0.4688, 0.8438, 0.4531, 0.8438, 0.4531, 0.8672, 0.4062, 0.8125, 0.4531, 0.8125, 0.4531, 0.8281, 0.4062, 0.8281, 0.4688, 0.8438, 0.4688, 0.8203, 0.4531, 0.8281, 0.4531, 0.8438, 0.5312, 0.8672, 0.5312, 0.8438, 0.5078, 0.8438, 0.5078, 0.8672, 0.5078, 0.8672, 0.5078, 0.8438, 0.4844, 0.8438, 0.4844, 0.8672, 0.4844, 0.8672, 0.4844, 0.8438, 0.4688, 0.8438, 0.4688, 0.8672, 0.4531, 0.875, 0.4062, 0.875, 0.4062, 0.8984, 0.4531, 0.8984, 0.4844, 0.8672, 0.4844, 0.8438, 0.4688, 0.8438, 0.4688, 0.8672, 0.6103, 0.7896, 0.6103, 0.7609, 0.6304, 0.7723, 0.6304, 0.7896, 0.6418, 0.7609, 0.6304, 0.7723, 0.6103, 0.7609, 0.4531, 0.875, 0.4062, 0.875, 0.4062, 0.8984, 0.4531, 0.8984, 0.4844, 0.8672, 0.4844, 0.8438, 0.4688, 0.8438, 0.4688, 0.8672, 0.5078, 0.8672, 0.5078, 0.8438, 0.4844, 0.8438, 0.4844, 0.8672, 0.5312, 0.8672, 0.5312, 0.8438, 0.5078, 0.8438, 0.5078, 0.8672, 0.4688, 0.8438, 0.4688, 0.8203, 0.4531, 0.8281, 0.4531, 0.8438, 0.4062, 0.8125, 0.4531, 0.8125, 0.4531, 0.8281, 0.4062, 0.8281, 0.4688, 0.8672, 0.4688, 0.8438, 0.4531, 0.8438, 0.4531, 0.8672, 0.4688, 0.8203, 0.4688, 0.8438, 0.4531, 0.8438, 0.4531, 0.8281, 0.4062, 0.8438, 0.4531, 0.8438, 0.4531, 0.8672, 0.4062, 0.8672, 0.4062, 0.8438, 0.4062, 0.8281, 0.4531, 0.8281, 0.4531, 0.8438, 0.4688, 0.8672, 0.4688, 0.8438, 0.4844, 0.8438, 0.4844, 0.8672, 0.4062, 0.875, 0.4531, 0.875, 0.4531, 0.8672, 0.4062, 0.8672, 0.4688, 0.8438, 0.4688, 0.8672, 0.4531, 0.8672, 0.4531, 0.8438, 0.3594, 0.7812, 0.3594, 0.7109, 0.4062, 0.7109, 0.4062, 0.7812, 0.3281, 0.7812, 0.3594, 0.7109, 0.3594, 0.7812, 0.2891, 0.7812, 0.2891, 0.8047, 0.2578, 0.8047, 0.2578, 0.7812, 0.4062, 0.8984, 0.4178, 0.9141, 0.4412, 0.9141, 0.4531, 0.8984, 0.6304, 0.7895, 0.6442, 0.8034, 0.6288, 0.8044, 0.6304, 0.7896, 0.6288, 0.8044, 0.6103, 0.7896, 0.375, 0.9531, 0.3516, 0.9531, 0.3516, 0.9453, 0.375, 0.9453, 0.562, 0.7896, 0.5436, 0.8044, 0.5418, 0.7898, 0.5418, 0.7898, 0.5436, 0.8044, 0.5277, 0.8034, 0.562, 0.7896, 0.5418, 0.7898, 0.5418, 0.7721, 0.5621, 0.7609, 0.5306, 0.7609, 0.5621, 0.7609, 0.5418, 0.7721, 0.4062, 0.8984, 0.4178, 0.9141, 0.4412, 0.9141, 0.4531, 0.8984, 0.2578, 0.7109, 0.2891, 0.7812, 0.2578, 0.7812, 0.2969, 0.8828, 0.2422, 0.8828, 0.2422, 0.8672, 0.2969, 0.8672, 0.3594, 0.7109, 0.3281, 0.7812, 0.2891, 0.7812, 0.2578, 0.7109, 0.3594, 0.7812, 0.3594, 0.8047, 0.3281, 0.8047, 0.3281, 0.7812, 0.3125, 0.8438, 0.3125, 0.8672, 0.2969, 0.8672, 0.2969, 0.8438, 0.2969, 0.8828, 0.2969, 0.9141, 0.2422, 0.9141, 0.2422, 0.8828, 0.3438, 0.8438, 0.3125, 0.8438, 0.3125, 0.8672, 0.3438, 0.8672, 0.3125, 0.8438, 0.3438, 0.8438, 0.3438, 0.8672, 0.3125, 0.8672, 0.3438, 0.8438, 0.3906, 0.8438, 0.3906, 0.8672, 0.3438, 0.8672, 0.2422, 0.8438, 0.2969, 0.8438, 0.2969, 0.8672, 0.2422, 0.8672, 0.2969, 0.8281, 0.2969, 0.8438, 0.2422, 0.8438, 0.2422, 0.8281, 0.3125, 0.8203, 0.3125, 0.8438, 0.2969, 0.8438, 0.2969, 0.8281, 0.3125, 0.8672, 0.3125, 0.8438, 0.2969, 0.8438, 0.2969, 0.8672, 0.3125, 0.8438, 0.3125, 0.8203, 0.2969, 0.8281, 0.2969, 0.8438, 0.2422, 0.8125, 0.2969, 0.8125, 0.2969, 0.8281, 0.2422, 0.8281, 0.6103, 0.7896, 0.6103, 0.7609, 0.6304, 0.7723, 0.6304, 0.7896, 0.6418, 0.7609, 0.6304, 0.7723, 0.6103, 0.7609, 0.3281, 0.7812, 0.3594, 0.7109, 0.3594, 0.7812, 0.2891, 0.7812, 0.2891, 0.8047, 0.2578, 0.8047, 0.2578, 0.7812, 0.6304, 0.7896, 0.6288, 0.8044, 0.6103, 0.7896, 0.6719, 0.9531, 0.6484, 0.9531, 0.6484, 0.9453, 0.6719, 0.9453, 0.562, 0.7896, 0.5436, 0.8044, 0.5418, 0.7898, 0.562, 0.7896, 0.5418, 0.7898, 0.5418, 0.7721, 0.5621, 0.7609, 0.5306, 0.7609, 0.5621, 0.7609, 0.5418, 0.7721, 0.2578, 0.7109, 0.2891, 0.7812, 0.2578, 0.7812, 0.2969, 0.8828, 0.2422, 0.8828, 0.2422, 0.8672, 0.2969, 0.8672, 0.3594, 0.7109, 0.3281, 0.7812, 0.2891, 0.7812, 0.2578, 0.7109, 0.3594, 0.7812, 0.3594, 0.8047, 0.3281, 0.8047, 0.3281, 0.7812, 0.3125, 0.8438, 0.3125, 0.8672, 0.2969, 0.8672, 0.2969, 0.8438, 0.2969, 0.8828, 0.2969, 0.9141, 0.2422, 0.9141, 0.2422, 0.8828, 0.3438, 0.8438, 0.3125, 0.8438, 0.3125, 0.8672, 0.3438, 0.8672, 0.3125, 0.8438, 0.3438, 0.8438, 0.3438, 0.8672, 0.3125, 0.8672, 0.3438, 0.8438, 0.3906, 0.8438, 0.3906, 0.8672, 0.3438, 0.8672, 0.2422, 0.8438, 0.2969, 0.8438, 0.2969, 0.8672, 0.2422, 0.8672, 0.2969, 0.8281, 0.2969, 0.8438, 0.2422, 0.8438, 0.2422, 0.8281, 0.3125, 0.8203, 0.3125, 0.8438, 0.2969, 0.8438, 0.2969, 0.8281, 0.3125, 0.8672, 0.3125, 0.8438, 0.2969, 0.8438, 0.2969, 0.8672, 0.3125, 0.8438, 0.3125, 0.8203, 0.2969, 0.8281, 0.2969, 0.8438, 0.2422, 0.8125, 0.2969, 0.8125, 0.2969, 0.8281, 0.2422, 0.8281, 0.6103, 0.7896, 0.6103, 0.7609, 0.6304, 0.7723, 0.6304, 0.7896, 0.6418, 0.7609, 0.6304, 0.7723, 0.6103, 0.7609, 0.3281, 0.7812, 0.3594, 0.7109, 0.3594, 0.7812, 0.2891, 0.7812, 0.2891, 0.8047, 0.2578, 0.8047, 0.2578, 0.7812, 0.6304, 0.7896, 0.6288, 0.8044, 0.6103, 0.7896, 0.6484, 0.9531, 0.625, 0.9531, 0.625, 0.9453, 0.6484, 0.9453, 0.562, 0.7896, 0.5436, 0.8044, 0.5418, 0.7898, 0.562, 0.7896, 0.5418, 0.7898, 0.5418, 0.7721, 0.5621, 0.7609, 0.5306, 0.7609, 0.5621, 0.7609, 0.5418, 0.7721, 0.6454, 0.8312, 0.6454, 0.9188, 0.5578, 0.9188, 0.5578, 0.8312, 0.6641, 0.8999, 0.6454, 0.9188, 0.6454, 0.8312, 0.6641, 0.8501, 0.5391, 0.8501, 0.5578, 0.8312, 0.5578, 0.9188, 0.5391, 0.8999, 0.5772, 0.9375, 0.5578, 0.9188, 0.6454, 0.9188, 0.6259, 0.9375, 0.6259, 0.8125, 0.6454, 0.8312, 0.5578, 0.8312, 0.5772, 0.8125, 0.3984, 0.9531, 0.375, 0.9531, 0.375, 0.9453, 0.3984, 0.9453, 0.625, 0.9531, 0.5781, 0.9531, 0.5781, 0.9453, 0.625, 0.9453, 0.5781, 0.9531, 0.5547, 0.9531, 0.5547, 0.9453, 0.5781, 0.9453, 0.4375, 0.9531, 0.3984, 0.9531, 0.3984, 0.9453, 0.4375, 0.9453, 0.5547, 0.9531, 0.5312, 0.9531, 0.5312, 0.9453, 0.5547, 0.9453, 0.3516, 0.9531, 0.3047, 0.9531, 0.3047, 0.9453, 0.3516, 0.9453, 0.4609, 0.9531, 0.4375, 0.9531, 0.4375, 0.9453, 0.4609, 0.9453])
me_cube_008.materials.append(mat_material)
me_cube_008.update()

# ---- objects
ob_tower_mid = bpy.data.objects.new('tower_mid', me_cube_002)
ob_tower_base = bpy.data.objects.new('tower_base', me_cube_006)
ob_tower_top = bpy.data.objects.new('tower_top', me_cube_008)

# ---- transforms, parenting, visibility, modifiers, constraints
ob_tower_mid.location = (0.0, 0.0, 2.0)
_m = ob_tower_mid.modifiers.new('Auto Smooth', 'NODES')
_m.node_group = ng_auto_smooth
_gi = [s.identifier for s in ng_auto_smooth.interface.items_tree if s.item_type == 'SOCKET' and s.in_out == 'INPUT']
_m[_gi[1]] = 0.5236  # Angle
ob_tower_base.location = (0.0, 0.0, 2.384e-07)
_m = ob_tower_base.modifiers.new('Auto Smooth', 'NODES')
_m.node_group = ng_auto_smooth
_gi = [s.identifier for s in ng_auto_smooth.interface.items_tree if s.item_type == 'SOCKET' and s.in_out == 'INPUT']
_m[_gi[1]] = 0.5236  # Angle
ob_tower_top.location = (0.0, 0.0, 4.0)
_m = ob_tower_top.modifiers.new('Auto Smooth', 'NODES')
_m.node_group = ng_auto_smooth
_gi = [s.identifier for s in ng_auto_smooth.interface.items_tree if s.item_type == 'SOCKET' and s.in_out == 'INPUT']
_m[_gi[1]] = 0.5236  # Angle

# ---- collection membership
col_collection.objects.link(ob_tower_mid)
col_collection.objects.link(ob_tower_base)
col_collection.objects.link(ob_tower_top)

# ---- scene / render settings (as saved in the file)
scene.frame_start = 1; scene.frame_end = 250; scene.frame_set(0)
scene.render.engine = 'BLENDER_EEVEE_NEXT'
scene.render.filter_size = 0.0
scene.cycles.sampling_pattern = 'TABULATED_SOBOL'
scene.eevee.gtao_distance = 0.0
bpy.context.view_layer.update()

# ---- added for rendering (the .blend has no active camera and no usable light): camera, sun
cam_auto = bpy.data.cameras.new('AutoCamera')
cam_auto.lens = 50.0
cam_auto.sensor_width = 36.0
cam_auto.clip_end = 1000.0
ob_auto_camera = bpy.data.objects.new('AutoCamera', cam_auto)
scene.collection.objects.link(ob_auto_camera)
ob_auto_camera.location = (5.7799, -6.93588, 7.24619)
ob_auto_camera.rotation_euler = (1.09748, -7.21219e-08, 0.694738)
scene.camera = ob_auto_camera
light_auto_sun = bpy.data.lights.new('AutoSun', 'SUN')
light_auto_sun.energy = 3.0
light_auto_sun.angle = 0.0523599
ob_auto_sun = bpy.data.objects.new('AutoSun', light_auto_sun)
scene.collection.objects.link(ob_auto_sun)
ob_auto_sun.rotation_euler = (0.872665, 0.174533, 0.523599)
bpy.context.view_layer.update()

